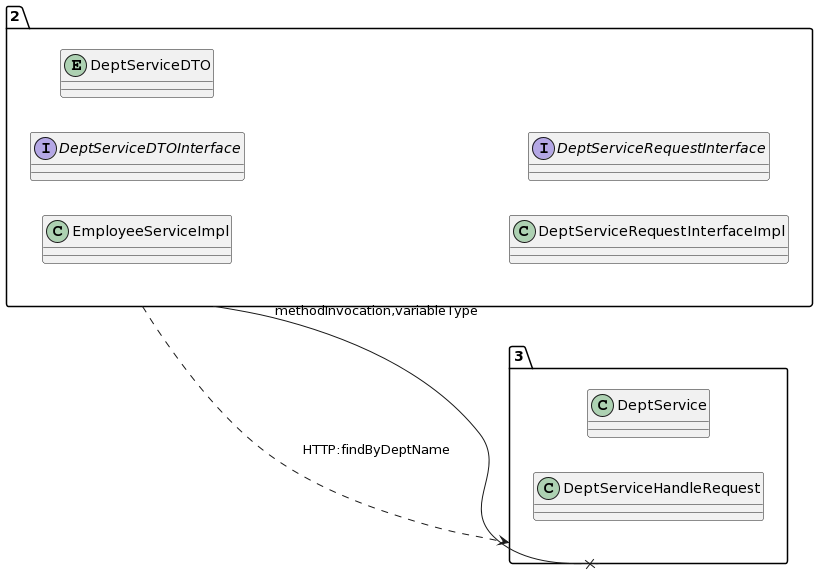

The diagram above was rendered by PlantUML. Its source (embedded in the PNG):
@startuml
allow_mixing
left to right direction
package "2"{
class EmployeeServiceImpl
interface DeptServiceDTOInterface
entity DeptServiceDTO
class DeptServiceRequestInterfaceImpl
interface DeptServiceRequestInterface

}
package "3"{
class DeptService
class DeptServiceHandleRequest

}
"2" --x "3":methodInvocation,variableType
"2" ..> "3":HTTP:findByDeptName
@enduml